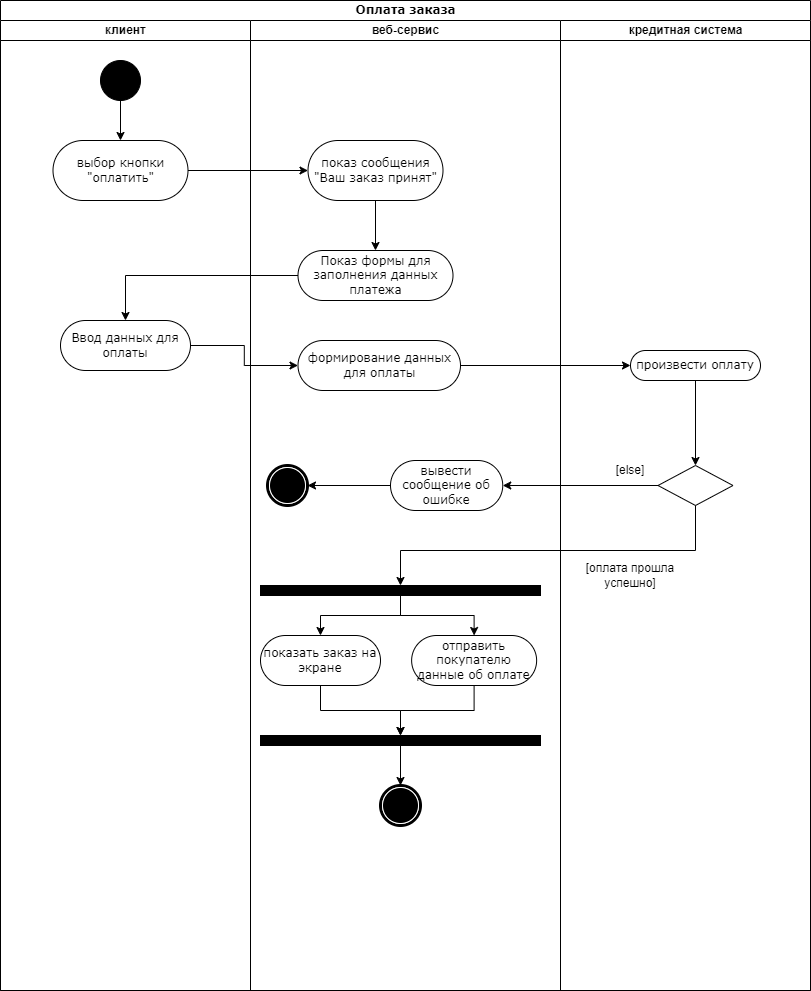

The diagram above was exported from draw.io. Its source (the exported page's mxGraphModel, read from the mxfile embedded in the PNG):
<mxGraphModel dx="1066" dy="611" grid="1" gridSize="10" guides="1" tooltips="1" connect="1" arrows="1" fold="1" page="1" pageScale="1" pageWidth="850" pageHeight="1100" background="none" math="0" shadow="0">
  <root>
    <mxCell id="0" />
    <mxCell id="1" parent="0" />
    <mxCell id="1c1d494c118603dd-1" value="Оплата заказа" style="swimlane;html=1;childLayout=stackLayout;startSize=20;rounded=0;shadow=0;comic=0;labelBackgroundColor=none;strokeWidth=1;fontFamily=Verdana;fontSize=12;align=center;" parent="1" vertex="1">
      <mxGeometry x="40" y="20" width="810" height="990" as="geometry" />
    </mxCell>
    <mxCell id="1c1d494c118603dd-2" value="клиент" style="swimlane;html=1;startSize=20;" parent="1c1d494c118603dd-1" vertex="1">
      <mxGeometry y="20" width="250" height="970" as="geometry" />
    </mxCell>
    <mxCell id="RfeAYa3kZmsLDzL-tnI_-3" value="Ввод данных для оплаты" style="rounded=1;whiteSpace=wrap;html=1;shadow=0;comic=0;labelBackgroundColor=none;strokeWidth=1;fontFamily=Verdana;fontSize=12;align=center;arcSize=50;" vertex="1" parent="1c1d494c118603dd-2">
      <mxGeometry x="60" y="300" width="130" height="50" as="geometry" />
    </mxCell>
    <mxCell id="RfeAYa3kZmsLDzL-tnI_-31" style="edgeStyle=orthogonalEdgeStyle;rounded=0;orthogonalLoop=1;jettySize=auto;html=1;entryX=0.5;entryY=0;entryDx=0;entryDy=0;" edge="1" parent="1c1d494c118603dd-2" source="60571a20871a0731-4" target="RfeAYa3kZmsLDzL-tnI_-30">
      <mxGeometry relative="1" as="geometry" />
    </mxCell>
    <mxCell id="60571a20871a0731-4" value="" style="ellipse;whiteSpace=wrap;html=1;rounded=0;shadow=0;comic=0;labelBackgroundColor=none;strokeWidth=1;fillColor=#000000;fontFamily=Verdana;fontSize=12;align=center;" parent="1c1d494c118603dd-2" vertex="1">
      <mxGeometry x="100" y="40" width="40" height="40" as="geometry" />
    </mxCell>
    <mxCell id="RfeAYa3kZmsLDzL-tnI_-30" value="выбор кнопки &quot;оплатить&quot;" style="rounded=1;whiteSpace=wrap;html=1;shadow=0;comic=0;labelBackgroundColor=none;strokeWidth=1;fontFamily=Verdana;fontSize=12;align=center;arcSize=50;" vertex="1" parent="1c1d494c118603dd-2">
      <mxGeometry x="52.5" y="120" width="135" height="60" as="geometry" />
    </mxCell>
    <mxCell id="1c1d494c118603dd-3" value="веб-сервис" style="swimlane;html=1;startSize=20;" parent="1c1d494c118603dd-1" vertex="1">
      <mxGeometry x="250" y="20" width="310" height="970" as="geometry" />
    </mxCell>
    <mxCell id="1c1d494c118603dd-39" style="edgeStyle=none;rounded=0;html=1;labelBackgroundColor=none;startArrow=none;startFill=0;startSize=5;endArrow=classicThin;endFill=1;endSize=5;jettySize=auto;orthogonalLoop=1;strokeWidth=1;fontFamily=Verdana;fontSize=12" parent="1c1d494c118603dd-3" edge="1">
      <mxGeometry relative="1" as="geometry">
        <mxPoint x="113.84999999999991" y="450" as="targetPoint" />
      </mxGeometry>
    </mxCell>
    <mxCell id="1c1d494c118603dd-53" style="edgeStyle=none;rounded=0;html=1;dashed=1;labelBackgroundColor=none;startArrow=none;startFill=0;startSize=5;endArrow=oval;endFill=0;endSize=5;jettySize=auto;orthogonalLoop=1;strokeWidth=1;fontFamily=Verdana;fontSize=12" parent="1c1d494c118603dd-3" edge="1">
      <mxGeometry relative="1" as="geometry">
        <mxPoint x="125" y="529.1666666666667" as="targetPoint" />
      </mxGeometry>
    </mxCell>
    <mxCell id="RfeAYa3kZmsLDzL-tnI_-2" style="edgeStyle=orthogonalEdgeStyle;rounded=0;orthogonalLoop=1;jettySize=auto;html=1;entryX=0.5;entryY=0;entryDx=0;entryDy=0;" edge="1" parent="1c1d494c118603dd-3" source="60571a20871a0731-8" target="RfeAYa3kZmsLDzL-tnI_-1">
      <mxGeometry relative="1" as="geometry" />
    </mxCell>
    <mxCell id="60571a20871a0731-8" value="показ сообщения &quot;Ваш заказ принят&quot;" style="rounded=1;whiteSpace=wrap;html=1;shadow=0;comic=0;labelBackgroundColor=none;strokeWidth=1;fontFamily=Verdana;fontSize=12;align=center;arcSize=50;" parent="1c1d494c118603dd-3" vertex="1">
      <mxGeometry x="57.5" y="120" width="135" height="60" as="geometry" />
    </mxCell>
    <mxCell id="RfeAYa3kZmsLDzL-tnI_-1" value="Показ формы для заполнения данных платежа" style="rounded=1;whiteSpace=wrap;html=1;shadow=0;comic=0;labelBackgroundColor=none;strokeWidth=1;fontFamily=Verdana;fontSize=12;align=center;arcSize=50;" vertex="1" parent="1c1d494c118603dd-3">
      <mxGeometry x="47.5" y="230" width="155" height="50" as="geometry" />
    </mxCell>
    <mxCell id="RfeAYa3kZmsLDzL-tnI_-4" value="формирование данных для оплаты" style="rounded=1;whiteSpace=wrap;html=1;shadow=0;comic=0;labelBackgroundColor=none;strokeWidth=1;fontFamily=Verdana;fontSize=12;align=center;arcSize=50;" vertex="1" parent="1c1d494c118603dd-3">
      <mxGeometry x="47.5" y="320" width="162.5" height="50" as="geometry" />
    </mxCell>
    <mxCell id="RfeAYa3kZmsLDzL-tnI_-11" value="вывести сообщение об ошибке" style="rounded=1;whiteSpace=wrap;html=1;shadow=0;comic=0;labelBackgroundColor=none;strokeWidth=1;fontFamily=Verdana;fontSize=12;align=center;arcSize=50;" vertex="1" parent="1c1d494c118603dd-3">
      <mxGeometry x="140" y="440" width="112.25" height="50" as="geometry" />
    </mxCell>
    <mxCell id="RfeAYa3kZmsLDzL-tnI_-16" value="" style="shape=mxgraph.bpmn.shape;html=1;verticalLabelPosition=bottom;labelBackgroundColor=#ffffff;verticalAlign=top;perimeter=ellipsePerimeter;outline=end;symbol=terminate;rounded=0;shadow=0;comic=0;strokeWidth=1;fontFamily=Verdana;fontSize=12;align=center;" vertex="1" parent="1c1d494c118603dd-3">
      <mxGeometry x="17" y="445" width="40" height="40" as="geometry" />
    </mxCell>
    <mxCell id="RfeAYa3kZmsLDzL-tnI_-19" value="" style="whiteSpace=wrap;html=1;rounded=0;shadow=0;comic=0;labelBackgroundColor=none;strokeWidth=1;fillColor=#000000;fontFamily=Verdana;fontSize=12;align=center;rotation=0;" vertex="1" parent="1c1d494c118603dd-3">
      <mxGeometry x="10" y="565" width="280" height="10" as="geometry" />
    </mxCell>
    <mxCell id="RfeAYa3kZmsLDzL-tnI_-13" value="показать заказ на экране" style="rounded=1;whiteSpace=wrap;html=1;shadow=0;comic=0;labelBackgroundColor=none;strokeWidth=1;fontFamily=Verdana;fontSize=12;align=center;arcSize=50;" vertex="1" parent="1c1d494c118603dd-3">
      <mxGeometry x="10" y="615" width="120" height="50" as="geometry" />
    </mxCell>
    <mxCell id="RfeAYa3kZmsLDzL-tnI_-15" value="отправить покупателю данные об оплате" style="rounded=1;whiteSpace=wrap;html=1;shadow=0;comic=0;labelBackgroundColor=none;strokeWidth=1;fontFamily=Verdana;fontSize=12;align=center;arcSize=50;" vertex="1" parent="1c1d494c118603dd-3">
      <mxGeometry x="161.13" y="615" width="125" height="50" as="geometry" />
    </mxCell>
    <mxCell id="RfeAYa3kZmsLDzL-tnI_-21" value="" style="whiteSpace=wrap;html=1;rounded=0;shadow=0;comic=0;labelBackgroundColor=none;strokeWidth=1;fillColor=#000000;fontFamily=Verdana;fontSize=12;align=center;rotation=0;" vertex="1" parent="1c1d494c118603dd-3">
      <mxGeometry x="10" y="715" width="280" height="10" as="geometry" />
    </mxCell>
    <mxCell id="RfeAYa3kZmsLDzL-tnI_-22" value="" style="shape=mxgraph.bpmn.shape;html=1;verticalLabelPosition=bottom;labelBackgroundColor=#ffffff;verticalAlign=top;perimeter=ellipsePerimeter;outline=end;symbol=terminate;rounded=0;shadow=0;comic=0;strokeWidth=1;fontFamily=Verdana;fontSize=12;align=center;" vertex="1" parent="1c1d494c118603dd-3">
      <mxGeometry x="130" y="765" width="40" height="40" as="geometry" />
    </mxCell>
    <mxCell id="RfeAYa3kZmsLDzL-tnI_-10" style="edgeStyle=orthogonalEdgeStyle;rounded=0;orthogonalLoop=1;jettySize=auto;html=1;" edge="1" parent="1c1d494c118603dd-3" source="RfeAYa3kZmsLDzL-tnI_-11" target="RfeAYa3kZmsLDzL-tnI_-16">
      <mxGeometry relative="1" as="geometry" />
    </mxCell>
    <mxCell id="RfeAYa3kZmsLDzL-tnI_-17" style="edgeStyle=orthogonalEdgeStyle;rounded=0;orthogonalLoop=1;jettySize=auto;html=1;entryX=0.5;entryY=0;entryDx=0;entryDy=0;" edge="1" parent="1c1d494c118603dd-3" source="RfeAYa3kZmsLDzL-tnI_-19" target="RfeAYa3kZmsLDzL-tnI_-13">
      <mxGeometry relative="1" as="geometry" />
    </mxCell>
    <mxCell id="RfeAYa3kZmsLDzL-tnI_-18" style="edgeStyle=orthogonalEdgeStyle;rounded=0;orthogonalLoop=1;jettySize=auto;html=1;entryX=0.5;entryY=0;entryDx=0;entryDy=0;" edge="1" parent="1c1d494c118603dd-3" source="RfeAYa3kZmsLDzL-tnI_-19" target="RfeAYa3kZmsLDzL-tnI_-15">
      <mxGeometry relative="1" as="geometry" />
    </mxCell>
    <mxCell id="RfeAYa3kZmsLDzL-tnI_-12" style="edgeStyle=orthogonalEdgeStyle;rounded=0;orthogonalLoop=1;jettySize=auto;html=1;entryX=0.5;entryY=0;entryDx=0;entryDy=0;" edge="1" parent="1c1d494c118603dd-3" source="RfeAYa3kZmsLDzL-tnI_-13" target="RfeAYa3kZmsLDzL-tnI_-21">
      <mxGeometry relative="1" as="geometry" />
    </mxCell>
    <mxCell id="RfeAYa3kZmsLDzL-tnI_-14" style="edgeStyle=orthogonalEdgeStyle;rounded=0;orthogonalLoop=1;jettySize=auto;html=1;entryX=0.5;entryY=0;entryDx=0;entryDy=0;" edge="1" parent="1c1d494c118603dd-3" source="RfeAYa3kZmsLDzL-tnI_-15" target="RfeAYa3kZmsLDzL-tnI_-21">
      <mxGeometry relative="1" as="geometry" />
    </mxCell>
    <mxCell id="RfeAYa3kZmsLDzL-tnI_-20" style="edgeStyle=orthogonalEdgeStyle;rounded=0;orthogonalLoop=1;jettySize=auto;html=1;entryX=0.5;entryY=0;entryDx=0;entryDy=0;" edge="1" parent="1c1d494c118603dd-3" source="RfeAYa3kZmsLDzL-tnI_-21" target="RfeAYa3kZmsLDzL-tnI_-22">
      <mxGeometry relative="1" as="geometry" />
    </mxCell>
    <mxCell id="1c1d494c118603dd-4" value="кредитная система" style="swimlane;html=1;startSize=20;" parent="1c1d494c118603dd-1" vertex="1">
      <mxGeometry x="560" y="20" width="250" height="970" as="geometry" />
    </mxCell>
    <mxCell id="RfeAYa3kZmsLDzL-tnI_-28" style="edgeStyle=orthogonalEdgeStyle;rounded=0;orthogonalLoop=1;jettySize=auto;html=1;entryX=0.5;entryY=0;entryDx=0;entryDy=0;" edge="1" parent="1c1d494c118603dd-4" source="RfeAYa3kZmsLDzL-tnI_-5" target="RfeAYa3kZmsLDzL-tnI_-23">
      <mxGeometry relative="1" as="geometry" />
    </mxCell>
    <mxCell id="RfeAYa3kZmsLDzL-tnI_-5" value="произвести оплату" style="rounded=1;whiteSpace=wrap;html=1;shadow=0;comic=0;labelBackgroundColor=none;strokeWidth=1;fontFamily=Verdana;fontSize=12;align=center;arcSize=50;" vertex="1" parent="1c1d494c118603dd-4">
      <mxGeometry x="70" y="330" width="130" height="30" as="geometry" />
    </mxCell>
    <mxCell id="RfeAYa3kZmsLDzL-tnI_-23" value="" style="rhombus;whiteSpace=wrap;html=1;" vertex="1" parent="1c1d494c118603dd-4">
      <mxGeometry x="97.5" y="445" width="75" height="40" as="geometry" />
    </mxCell>
    <mxCell id="RfeAYa3kZmsLDzL-tnI_-24" value="[else]" style="text;html=1;strokeColor=none;fillColor=none;align=center;verticalAlign=middle;whiteSpace=wrap;rounded=0;" vertex="1" parent="1c1d494c118603dd-4">
      <mxGeometry x="40" y="435" width="60" height="30" as="geometry" />
    </mxCell>
    <mxCell id="RfeAYa3kZmsLDzL-tnI_-25" value="[оплата прошла успешно]" style="text;html=1;strokeColor=none;fillColor=none;align=center;verticalAlign=middle;whiteSpace=wrap;rounded=0;" vertex="1" parent="1c1d494c118603dd-4">
      <mxGeometry x="10" y="540" width="120" height="30" as="geometry" />
    </mxCell>
    <mxCell id="RfeAYa3kZmsLDzL-tnI_-7" style="edgeStyle=orthogonalEdgeStyle;rounded=0;orthogonalLoop=1;jettySize=auto;html=1;" edge="1" parent="1c1d494c118603dd-1" source="RfeAYa3kZmsLDzL-tnI_-1" target="RfeAYa3kZmsLDzL-tnI_-3">
      <mxGeometry relative="1" as="geometry" />
    </mxCell>
    <mxCell id="RfeAYa3kZmsLDzL-tnI_-8" style="edgeStyle=orthogonalEdgeStyle;rounded=0;orthogonalLoop=1;jettySize=auto;html=1;entryX=0;entryY=0.5;entryDx=0;entryDy=0;" edge="1" parent="1c1d494c118603dd-1" source="RfeAYa3kZmsLDzL-tnI_-3" target="RfeAYa3kZmsLDzL-tnI_-4">
      <mxGeometry relative="1" as="geometry" />
    </mxCell>
    <mxCell id="RfeAYa3kZmsLDzL-tnI_-9" style="edgeStyle=orthogonalEdgeStyle;rounded=0;orthogonalLoop=1;jettySize=auto;html=1;entryX=0;entryY=0.5;entryDx=0;entryDy=0;" edge="1" parent="1c1d494c118603dd-1" source="RfeAYa3kZmsLDzL-tnI_-4" target="RfeAYa3kZmsLDzL-tnI_-5">
      <mxGeometry relative="1" as="geometry" />
    </mxCell>
    <mxCell id="RfeAYa3kZmsLDzL-tnI_-26" style="edgeStyle=orthogonalEdgeStyle;rounded=0;orthogonalLoop=1;jettySize=auto;html=1;entryX=1;entryY=0.5;entryDx=0;entryDy=0;" edge="1" parent="1c1d494c118603dd-1" source="RfeAYa3kZmsLDzL-tnI_-23" target="RfeAYa3kZmsLDzL-tnI_-11">
      <mxGeometry relative="1" as="geometry" />
    </mxCell>
    <mxCell id="RfeAYa3kZmsLDzL-tnI_-29" style="edgeStyle=orthogonalEdgeStyle;rounded=0;orthogonalLoop=1;jettySize=auto;html=1;entryX=0.5;entryY=0;entryDx=0;entryDy=0;" edge="1" parent="1c1d494c118603dd-1" source="RfeAYa3kZmsLDzL-tnI_-23" target="RfeAYa3kZmsLDzL-tnI_-19">
      <mxGeometry relative="1" as="geometry">
        <Array as="points">
          <mxPoint x="695" y="550" />
          <mxPoint x="400" y="550" />
        </Array>
      </mxGeometry>
    </mxCell>
    <mxCell id="RfeAYa3kZmsLDzL-tnI_-32" style="edgeStyle=orthogonalEdgeStyle;rounded=0;orthogonalLoop=1;jettySize=auto;html=1;entryX=0;entryY=0.5;entryDx=0;entryDy=0;" edge="1" parent="1c1d494c118603dd-1" source="RfeAYa3kZmsLDzL-tnI_-30" target="60571a20871a0731-8">
      <mxGeometry relative="1" as="geometry" />
    </mxCell>
  </root>
</mxGraphModel>